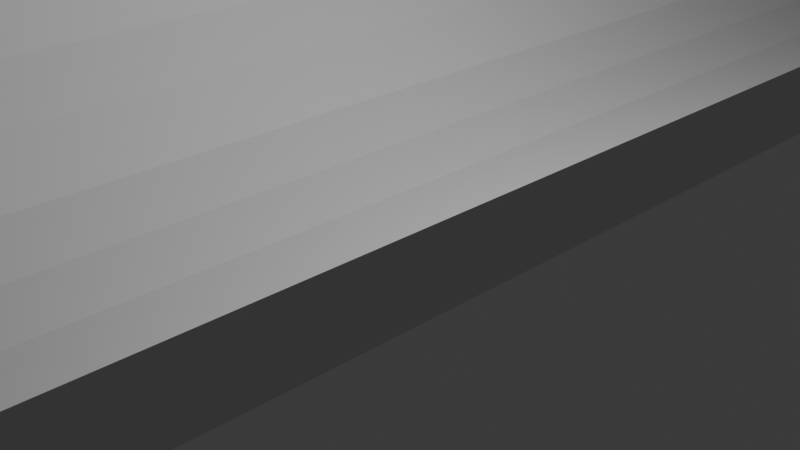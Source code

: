 # Source: HalfPipe.blend  (saved by Blender 4.4.30; exported with 4.5.12 LTS)
import bpy
from mathutils import Matrix  # noqa: F401  (used for matrix-valued properties, if any)

bpy.ops.wm.read_factory_settings(use_empty=True)
scene = bpy.context.scene
scene.name = 'Scene'

# ---- collections
col_collection = bpy.data.collections.new('Collection'); scene.collection.children.link(col_collection)

# ---- world
world_world = bpy.data.worlds.new('World'); scene.world = world_world
world_world.use_nodes = True; world_world.node_tree.nodes.clear()
_N = world_world.node_tree.nodes; _L = world_world.node_tree.links
n0 = _N.new('ShaderNodeOutputWorld'); n0.name = 'World Output'; n0.location = (300, 300)
n1 = _N.new('ShaderNodeBackground'); n1.name = 'Background'; n1.location = (10, 300)
n1.inputs[0].default_value = (0.05088, 0.05088, 0.05088, 1.0)
_L.new(n1.outputs[0], n0.inputs[0])
n0.is_active_output = True
world_world.color = (0.05088, 0.05088, 0.05088)
world_world.sun_shadow_jitter_overblur = 0.0

# ---- cameras
cam_camera = bpy.data.cameras.new('Camera')
cam_camera.clip_end = 100.0
cam_camera.ortho_scale = 7.314

# ---- lights
light_light = bpy.data.lights.new('Light', 'POINT')
light_light.energy = 1000.0
light_light.shadow_soft_size = 0.1

# ---- meshes
me_cylinder = bpy.data.meshes.new('Cylinder')
me_cylinder.from_pydata([(0.9321, 0.3474, -0.9992), (0.9321, 0.3474, 1.005), (0.7323, 0.1347, -0.9992), (0.7323, 0.1347, 1.005), (0.5044, 0.01291, -0.9992), (0.5044, 0.01291, 1.005), (0.2572, -0.0621, -0.9992), (0.2572, -0.0621, 1.005), (0.0, -0.08743, -0.9992), (0.0, -0.08743, 1.005), (-0.2572, -0.0621, -0.9992), (-0.2572, -0.0621, 1.005), (-0.5044, 0.01291, -0.9992), (-0.5044, 0.01291, 1.005), (-0.7323, 0.1347, -0.9992), (-0.7323, 0.1347, 1.005), (-0.9321, 0.3474, -0.9992), (-0.9321, 0.3474, 1.005), (1.218, 0.775, -0.9992), (1.218, 0.775, 1.005), (1.096, 0.5471, -0.9992), (1.096, 0.5471, 1.005), (-1.096, 0.5471, -0.9992), (-1.096, 0.5471, 1.005), (-1.218, 0.775, -0.9992), (-1.218, 0.775, 1.005), (0.9321, 0.3474, 3.009), (0.7323, 0.1347, 3.009), (0.5044, 0.01291, 3.009), (0.2572, -0.0621, 3.009), (0.0, -0.08743, 3.009), (-0.2572, -0.0621, 3.009), (-0.5044, 0.01291, 3.009), (-0.7323, 0.1347, 3.009), (-0.9321, 0.3474, 3.009), (1.218, 0.775, 3.009), (1.096, 0.5471, 3.009), (0.9321, 0.3474, 3.009), (-0.9321, 0.3474, 3.009), (-1.096, 0.5471, 3.009), (-1.218, 0.775, 3.009), (0.9321, 0.3474, -5.008), (0.9321, 0.3474, -3.003), (0.7323, 0.1347, -5.008), (0.7323, 0.1347, -3.003), (0.5044, 0.01291, -5.008), (0.5044, 0.01291, -3.003), (0.2572, -0.0621, -5.008), (0.2572, -0.0621, -3.003), (0.0, -0.08743, -5.008), (0.0, -0.08743, -3.003), (-0.2572, -0.0621, -5.008), (-0.2572, -0.0621, -3.003), (-0.5044, 0.01291, -5.008), (-0.5044, 0.01291, -3.003), (-0.7323, 0.1347, -5.008), (-0.7323, 0.1347, -3.003), (-0.9321, 0.3474, -5.008), (-0.9321, 0.3474, -3.003), (1.218, 0.775, -5.008), (1.218, 0.775, -3.003), (1.096, 0.5471, -5.008), (1.096, 0.5471, -3.003), (0.9321, 0.3474, -5.008), (-0.9321, 0.3474, -5.008), (-1.096, 0.5471, -5.008), (-1.096, 0.5471, -3.003), (-1.218, 0.775, -5.008), (-1.218, 0.775, -3.003)], [], [(0, 1, 3, 2), (14, 15, 17, 16), (18, 19, 21, 20), (20, 21, 1, 0), (16, 17, 23, 22), (22, 23, 25, 24), (2, 3, 5, 7, 9, 11, 13, 15, 14, 12, 10, 8, 6, 4), (1, 26, 27, 3), (15, 33, 34, 17), (19, 35, 36, 21), (21, 36, 37, 1), (17, 38, 39, 23), (23, 39, 40, 25), (3, 27, 28, 29, 30, 31, 32, 33, 15, 13, 11, 9, 7, 5), (41, 42, 44, 43), (55, 56, 58, 57), (59, 60, 62, 61), (61, 62, 42, 63), (64, 58, 66, 65), (65, 66, 68, 67), (43, 44, 46, 48, 50, 52, 54, 56, 55, 53, 51, 49, 47, 45), (42, 0, 2, 44), (56, 14, 16, 58), (60, 18, 20, 62), (62, 20, 0, 42), (58, 16, 22, 66), (66, 22, 24, 68), (44, 2, 4, 6, 8, 10, 12, 14, 56, 54, 52, 50, 48, 46)])
_uv = me_cylinder.uv_layers.new(name='UVMap')
_uv.uv.foreach_set('vector', [0.625, 0.5, 0.625, 1.0, 0.5938, 1.0, 0.5938, 0.5, 0.4062, 0.5, 0.4062, 1.0, 0.375, 1.0, 0.375, 0.5, 0.6875, 0.5, 0.6875, 1.0, 0.6562, 1.0, 0.6562, 0.5, 0.6562, 0.5, 0.6562, 1.0, 0.625, 1.0, 0.625, 0.5, 0.375, 0.5, 0.375, 1.0, 0.3438, 1.0, 0.3438, 0.5, 0.3438, 0.5, 0.3438, 1.0, 0.3125, 1.0, 0.3125, 0.5, 0.5938, 0.5, 0.5938, 1.0, 0.5625, 1.0, 0.5312, 1.0, 0.5, 1.0, 0.4688, 1.0, 0.4375, 1.0, 0.4062, 1.0, 0.4062, 0.5, 0.4375, 0.5, 0.4688, 0.5, 0.5, 0.5, 0.5312, 0.5, 0.5625, 0.5, 0.625, 0.5, 0.625, 1.0, 0.5938, 1.0, 0.5938, 0.5, 0.4062, 0.5, 0.4062, 1.0, 0.375, 1.0, 0.375, 0.5, 0.6875, 0.5, 0.6875, 1.0, 0.6562, 1.0, 0.6562, 0.5, 0.6562, 0.5, 0.6562, 1.0, 0.625, 1.0, 0.625, 0.5, 0.375, 0.5, 0.375, 1.0, 0.3438, 1.0, 0.3438, 0.5, 0.3438, 0.5, 0.3438, 1.0, 0.3125, 1.0, 0.3125, 0.5, 0.5938, 0.5, 0.5938, 1.0, 0.5625, 1.0, 0.5312, 1.0, 0.5, 1.0, 0.4688, 1.0, 0.4375, 1.0, 0.4062, 1.0, 0.4062, 0.5, 0.4375, 0.5, 0.4688, 0.5, 0.5, 0.5, 0.5312, 0.5, 0.5625, 0.5, 0.625, 0.5, 0.625, 1.0, 0.5938, 1.0, 0.5938, 0.5, 0.4062, 0.5, 0.4062, 1.0, 0.375, 1.0, 0.375, 0.5, 0.6875, 0.5, 0.6875, 1.0, 0.6562, 1.0, 0.6562, 0.5, 0.6562, 0.5, 0.6562, 1.0, 0.625, 1.0, 0.625, 0.5, 0.375, 0.5, 0.375, 1.0, 0.3438, 1.0, 0.3438, 0.5, 0.3438, 0.5, 0.3438, 1.0, 0.3125, 1.0, 0.3125, 0.5, 0.5938, 0.5, 0.5938, 1.0, 0.5625, 1.0, 0.5312, 1.0, 0.5, 1.0, 0.4688, 1.0, 0.4375, 1.0, 0.4062, 1.0, 0.4062, 0.5, 0.4375, 0.5, 0.4688, 0.5, 0.5, 0.5, 0.5312, 0.5, 0.5625, 0.5, 0.625, 0.5, 0.625, 1.0, 0.5938, 1.0, 0.5938, 0.5, 0.4062, 0.5, 0.4062, 1.0, 0.375, 1.0, 0.375, 0.5, 0.6875, 0.5, 0.6875, 1.0, 0.6562, 1.0, 0.6562, 0.5, 0.6562, 0.5, 0.6562, 1.0, 0.625, 1.0, 0.625, 0.5, 0.375, 0.5, 0.375, 1.0, 0.3438, 1.0, 0.3438, 0.5, 0.3438, 0.5, 0.3438, 1.0, 0.3125, 1.0, 0.3125, 0.5, 0.5938, 0.5, 0.5938, 1.0, 0.5625, 1.0, 0.5312, 1.0, 0.5, 1.0, 0.4688, 1.0, 0.4375, 1.0, 0.4062, 1.0, 0.4062, 0.5, 0.4375, 0.5, 0.4688, 0.5, 0.5, 0.5, 0.5312, 0.5, 0.5625, 0.5])
me_cylinder.update()

# ---- objects
ob_light = bpy.data.objects.new('Light', light_light)
ob_camera = bpy.data.objects.new('Camera', cam_camera)
ob_cylinder = bpy.data.objects.new('Cylinder', me_cylinder)

# ---- transforms, parenting, visibility, modifiers, constraints
ob_light.location = (4.076, 1.005, 5.904)
ob_light.rotation_euler = (0.6503, 0.05522, 1.866)
ob_light.lock_rotations_4d = False
ob_light.empty_display_type = 'ARROWS'
ob_light.color = (0.0, 0.0, 0.0, 0.0)
ob_light.lineart.crease_threshold = 0.0
ob_camera.location = (7.359, -6.926, 4.958)
ob_camera.rotation_euler = (1.109, 0.0, 0.8149)
ob_camera.lock_rotations_4d = False
ob_camera.empty_display_type = 'ARROWS'
ob_camera.color = (0.0, 0.0, 0.0, 0.0)
ob_camera.display_type = 'WIRE'
ob_camera.lineart.crease_threshold = 0.0
ob_cylinder.location = (0.0, 0.0, 0.0)
ob_cylinder.rotation_euler = (1.571, -0.0, 0.0)
ob_cylinder.scale = (2.794, 2.794, 2.794)

# ---- collection membership
col_collection.objects.link(ob_light)
col_collection.objects.link(ob_camera)
col_collection.objects.link(ob_cylinder)

# ---- scene / render settings (as saved in the file)
scene.camera = ob_camera
scene.frame_start = 1; scene.frame_end = 250; scene.frame_set(1)
scene.render.engine = 'BLENDER_EEVEE_NEXT'
bpy.context.view_layer.update()
